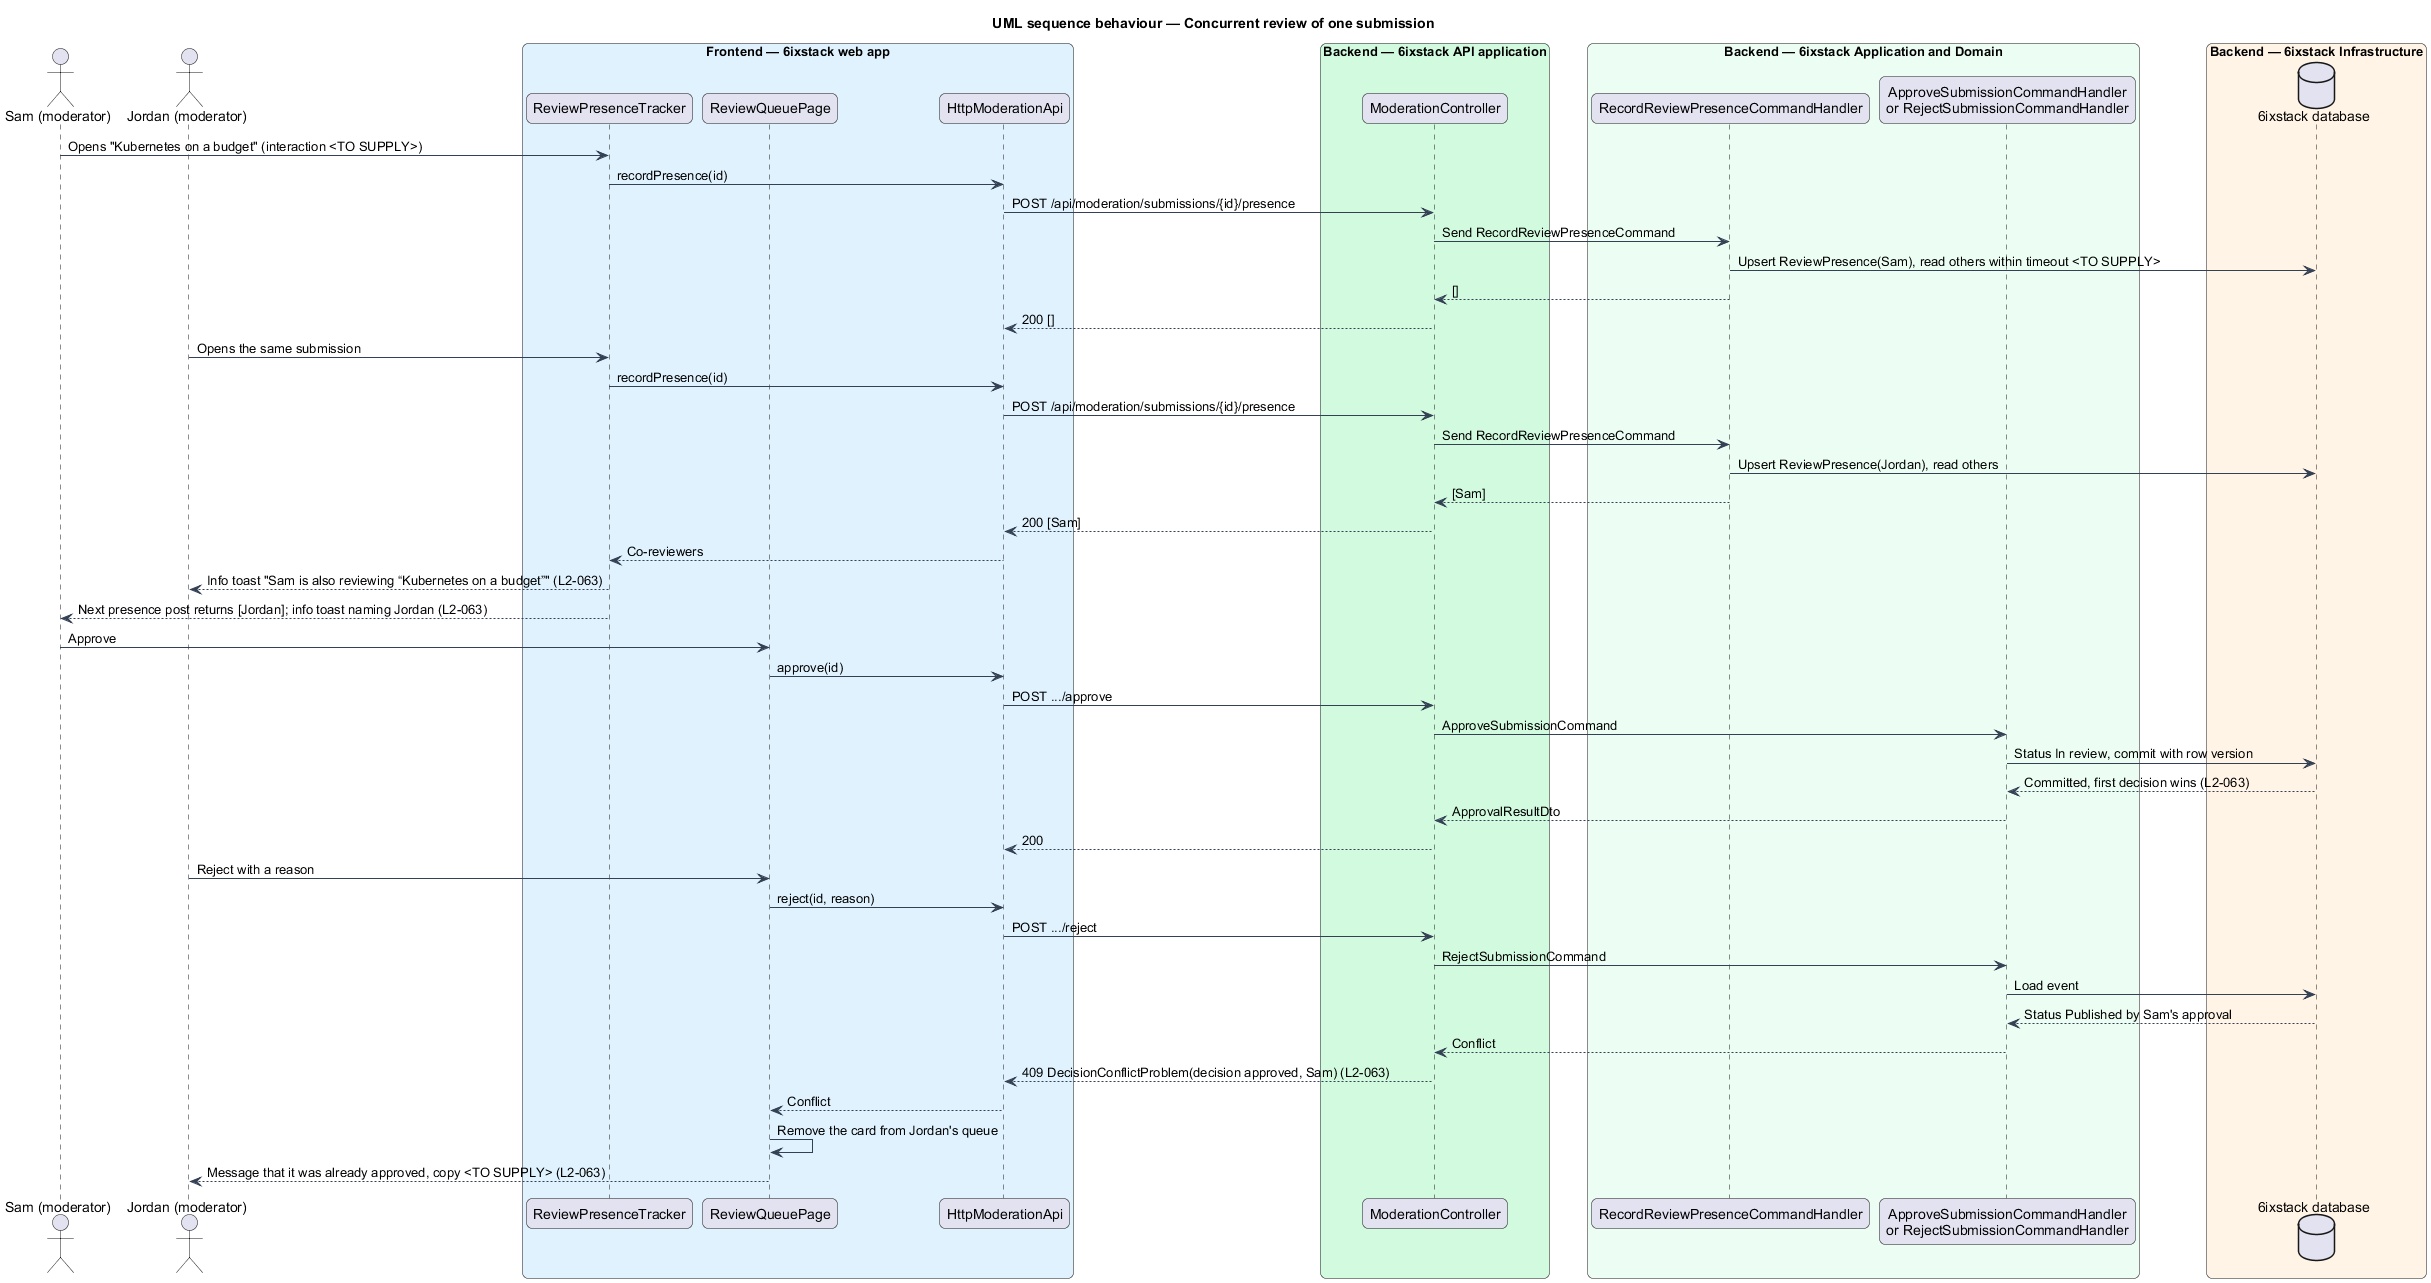

The diagram above was rendered by PlantUML. Its source (embedded in the PNG):
@startuml
title UML sequence behaviour — Concurrent review of one submission
skinparam backgroundColor #FFFFFF
skinparam shadowing false
skinparam roundcorner 12
skinparam defaultFontName Arial
skinparam ArrowColor #344054
skinparam rectangle {
  BorderColor #344054
  FontColor #101828
}
skinparam package {
  BorderColor #667085
  FontColor #101828
  BackgroundColor #F9FAFB
}
actor "Sam (moderator)" as sam
actor "Jordan (moderator)" as jordan
box "Frontend — 6ixstack web app" #E0F2FE
  participant "ReviewPresenceTracker" as tracker
  participant "ReviewQueuePage" as page
  participant "HttpModerationApi" as client
end box
box "Backend — 6ixstack API application" #D1FADF
  participant "ModerationController" as controller
end box
box "Backend — 6ixstack Application and Domain" #ECFDF3
  participant "RecordReviewPresenceCommandHandler" as presence
  participant "ApproveSubmissionCommandHandler\nor RejectSubmissionCommandHandler" as decide
end box
box "Backend — 6ixstack Infrastructure" #FFF4E5
  database "6ixstack database" as db
end box
sam -> tracker : Opens "Kubernetes on a budget" (interaction <TO SUPPLY>)
tracker -> client : recordPresence(id)
client -> controller : POST /api/moderation/submissions/{id}/presence
controller -> presence : Send RecordReviewPresenceCommand
presence -> db : Upsert ReviewPresence(Sam), read others within timeout <TO SUPPLY>
presence --> controller : []
controller --> client : 200 []
jordan -> tracker : Opens the same submission
tracker -> client : recordPresence(id)
client -> controller : POST /api/moderation/submissions/{id}/presence
controller -> presence : Send RecordReviewPresenceCommand
presence -> db : Upsert ReviewPresence(Jordan), read others
presence --> controller : [Sam]
controller --> client : 200 [Sam]
client --> tracker : Co-reviewers
tracker --> jordan : Info toast "Sam is also reviewing “Kubernetes on a budget”" (L2-063)
tracker --> sam : Next presence post returns [Jordan]; info toast naming Jordan (L2-063)
sam -> page : Approve
page -> client : approve(id)
client -> controller : POST .../approve
controller -> decide : ApproveSubmissionCommand
decide -> db : Status In review, commit with row version
db --> decide : Committed, first decision wins (L2-063)
decide --> controller : ApprovalResultDto
controller --> client : 200
jordan -> page : Reject with a reason
page -> client : reject(id, reason)
client -> controller : POST .../reject
controller -> decide : RejectSubmissionCommand
decide -> db : Load event
db --> decide : Status Published by Sam's approval
decide --> controller : Conflict
controller --> client : 409 DecisionConflictProblem(decision approved, Sam) (L2-063)
client --> page : Conflict
page -> page : Remove the card from Jordan's queue
page --> jordan : Message that it was already approved, copy <TO SUPPLY> (L2-063)
@enduml